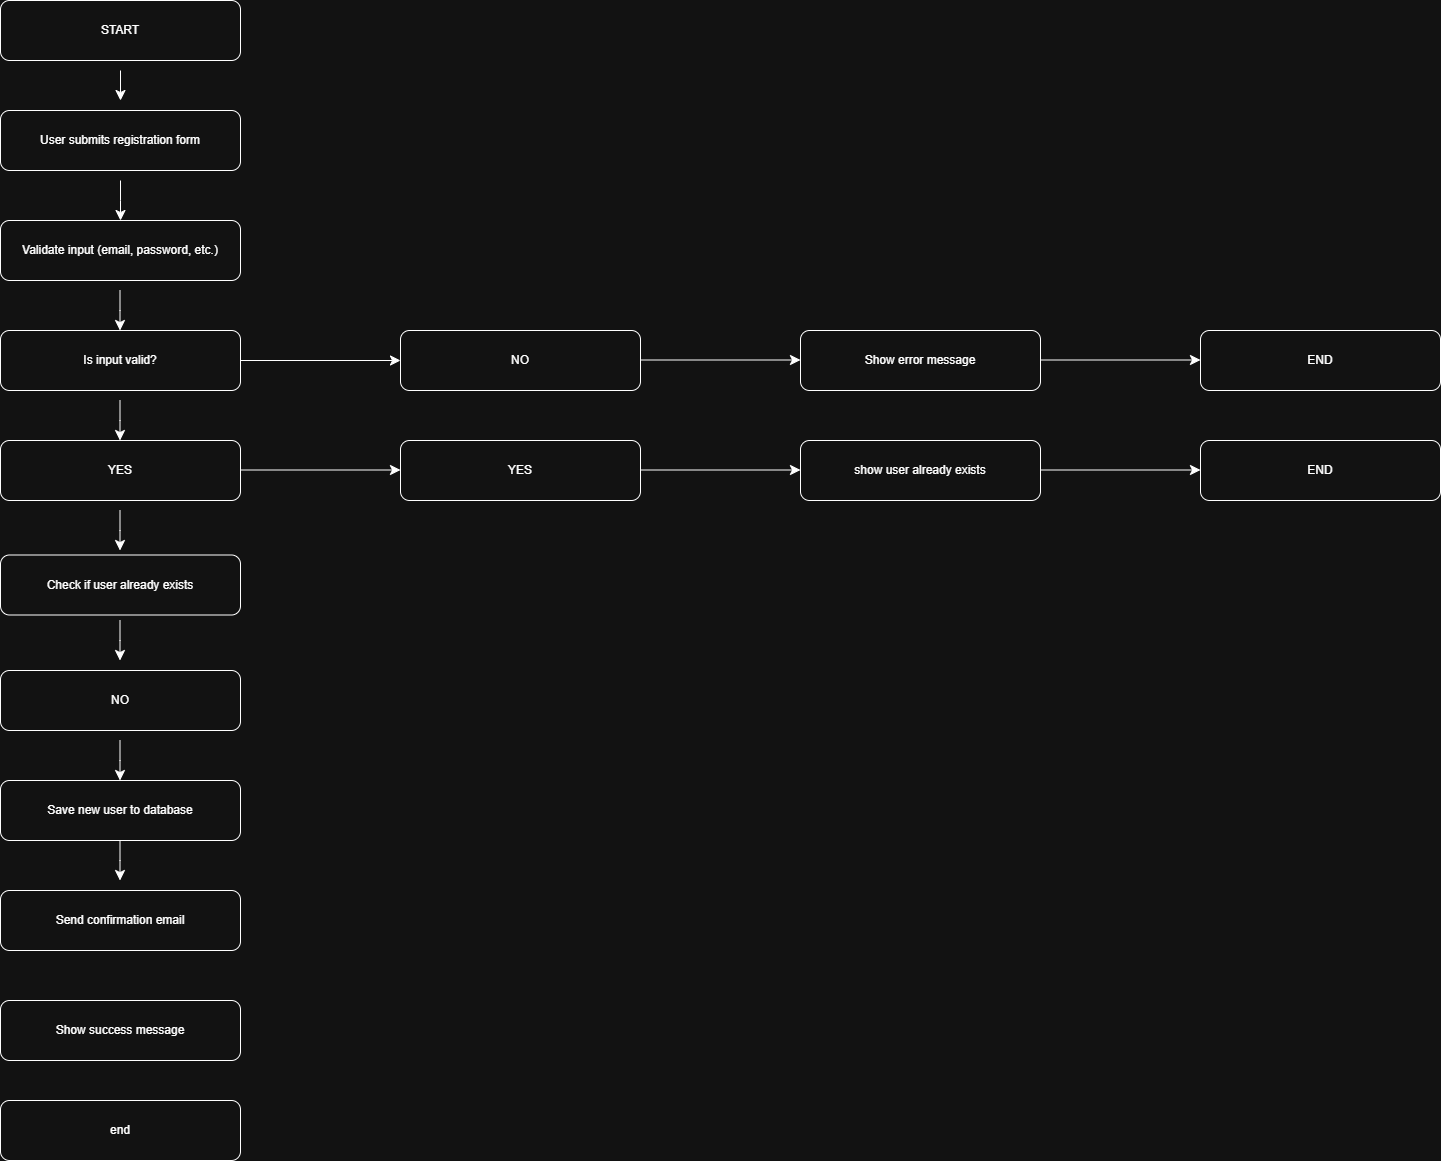

The diagram above was exported from draw.io. Its source (the exported page's mxGraphModel, read from the mxfile embedded in the PNG):
<mxGraphModel dx="703" dy="1963" grid="1" gridSize="10" guides="1" tooltips="1" connect="1" arrows="1" fold="1" page="1" pageScale="1" pageWidth="827" pageHeight="1169" math="0" shadow="0">
  <root>
    <mxCell id="WIyWlLk6GJQsqaUBKTNV-0" />
    <mxCell id="WIyWlLk6GJQsqaUBKTNV-1" parent="WIyWlLk6GJQsqaUBKTNV-0" />
    <mxCell id="ij3FA-TTTlwMLj3OXnyr-0" value="User submits registration form" style="rounded=1;whiteSpace=wrap;html=1;" vertex="1" parent="WIyWlLk6GJQsqaUBKTNV-1">
      <mxGeometry x="160" y="80" width="240" height="60" as="geometry" />
    </mxCell>
    <mxCell id="ij3FA-TTTlwMLj3OXnyr-1" value="Validate input (email, password, etc.)" style="rounded=1;whiteSpace=wrap;html=1;" vertex="1" parent="WIyWlLk6GJQsqaUBKTNV-1">
      <mxGeometry x="160" y="190" width="240" height="60" as="geometry" />
    </mxCell>
    <mxCell id="ij3FA-TTTlwMLj3OXnyr-2" value="Is input valid?" style="rounded=1;whiteSpace=wrap;html=1;" vertex="1" parent="WIyWlLk6GJQsqaUBKTNV-1">
      <mxGeometry x="160" y="300" width="240" height="60" as="geometry" />
    </mxCell>
    <mxCell id="ij3FA-TTTlwMLj3OXnyr-3" value="YES" style="rounded=1;whiteSpace=wrap;html=1;" vertex="1" parent="WIyWlLk6GJQsqaUBKTNV-1">
      <mxGeometry x="160" y="410" width="240" height="60" as="geometry" />
    </mxCell>
    <mxCell id="ij3FA-TTTlwMLj3OXnyr-4" value="Check if user already exists" style="rounded=1;whiteSpace=wrap;html=1;" vertex="1" parent="WIyWlLk6GJQsqaUBKTNV-1">
      <mxGeometry x="160" y="524.5" width="240" height="60" as="geometry" />
    </mxCell>
    <mxCell id="ij3FA-TTTlwMLj3OXnyr-5" value="NO" style="rounded=1;whiteSpace=wrap;html=1;" vertex="1" parent="WIyWlLk6GJQsqaUBKTNV-1">
      <mxGeometry x="160" y="640" width="240" height="60" as="geometry" />
    </mxCell>
    <mxCell id="ij3FA-TTTlwMLj3OXnyr-21" style="edgeStyle=none;curved=1;rounded=0;orthogonalLoop=1;jettySize=auto;html=1;exitX=0.5;exitY=0;exitDx=0;exitDy=0;fontSize=12;startSize=8;endSize=8;" edge="1" parent="WIyWlLk6GJQsqaUBKTNV-1" source="ij3FA-TTTlwMLj3OXnyr-6">
      <mxGeometry relative="1" as="geometry">
        <mxPoint x="270" y="870" as="targetPoint" />
      </mxGeometry>
    </mxCell>
    <mxCell id="ij3FA-TTTlwMLj3OXnyr-6" value="Send confirmation email" style="rounded=1;whiteSpace=wrap;html=1;" vertex="1" parent="WIyWlLk6GJQsqaUBKTNV-1">
      <mxGeometry x="160" y="860" width="240" height="60" as="geometry" />
    </mxCell>
    <mxCell id="ij3FA-TTTlwMLj3OXnyr-7" value="Save new user to database" style="rounded=1;whiteSpace=wrap;html=1;" vertex="1" parent="WIyWlLk6GJQsqaUBKTNV-1">
      <mxGeometry x="160" y="750" width="240" height="60" as="geometry" />
    </mxCell>
    <mxCell id="ij3FA-TTTlwMLj3OXnyr-8" value="YES" style="rounded=1;whiteSpace=wrap;html=1;" vertex="1" parent="WIyWlLk6GJQsqaUBKTNV-1">
      <mxGeometry x="560" y="410" width="240" height="60" as="geometry" />
    </mxCell>
    <mxCell id="ij3FA-TTTlwMLj3OXnyr-9" value="NO" style="rounded=1;whiteSpace=wrap;html=1;" vertex="1" parent="WIyWlLk6GJQsqaUBKTNV-1">
      <mxGeometry x="560" y="300" width="240" height="60" as="geometry" />
    </mxCell>
    <mxCell id="ij3FA-TTTlwMLj3OXnyr-10" value="" style="endArrow=classic;html=1;rounded=0;fontSize=12;startSize=8;endSize=8;curved=1;" edge="1" parent="WIyWlLk6GJQsqaUBKTNV-1" target="ij3FA-TTTlwMLj3OXnyr-1">
      <mxGeometry width="50" height="50" relative="1" as="geometry">
        <mxPoint x="280" y="150" as="sourcePoint" />
        <mxPoint x="320" y="120" as="targetPoint" />
        <Array as="points">
          <mxPoint x="280" y="170" />
        </Array>
      </mxGeometry>
    </mxCell>
    <mxCell id="ij3FA-TTTlwMLj3OXnyr-11" value="" style="endArrow=classic;html=1;rounded=0;fontSize=12;startSize=8;endSize=8;curved=1;" edge="1" parent="WIyWlLk6GJQsqaUBKTNV-1">
      <mxGeometry width="50" height="50" relative="1" as="geometry">
        <mxPoint x="279.5" y="260" as="sourcePoint" />
        <mxPoint x="279.5" y="300" as="targetPoint" />
        <Array as="points">
          <mxPoint x="279.5" y="280" />
        </Array>
      </mxGeometry>
    </mxCell>
    <mxCell id="ij3FA-TTTlwMLj3OXnyr-12" value="" style="endArrow=classic;html=1;rounded=0;fontSize=12;startSize=8;endSize=8;curved=1;" edge="1" parent="WIyWlLk6GJQsqaUBKTNV-1">
      <mxGeometry width="50" height="50" relative="1" as="geometry">
        <mxPoint x="279.5" y="370" as="sourcePoint" />
        <mxPoint x="279.5" y="410" as="targetPoint" />
        <Array as="points">
          <mxPoint x="279.5" y="390" />
        </Array>
      </mxGeometry>
    </mxCell>
    <mxCell id="ij3FA-TTTlwMLj3OXnyr-13" value="" style="endArrow=classic;html=1;rounded=0;fontSize=12;startSize=8;endSize=8;curved=1;" edge="1" parent="WIyWlLk6GJQsqaUBKTNV-1">
      <mxGeometry width="50" height="50" relative="1" as="geometry">
        <mxPoint x="279.5" y="480" as="sourcePoint" />
        <mxPoint x="279.5" y="520" as="targetPoint" />
        <Array as="points">
          <mxPoint x="279.5" y="500" />
        </Array>
      </mxGeometry>
    </mxCell>
    <mxCell id="ij3FA-TTTlwMLj3OXnyr-14" value="" style="endArrow=classic;html=1;rounded=0;fontSize=12;startSize=8;endSize=8;curved=1;" edge="1" parent="WIyWlLk6GJQsqaUBKTNV-1">
      <mxGeometry width="50" height="50" relative="1" as="geometry">
        <mxPoint x="279.5" y="590" as="sourcePoint" />
        <mxPoint x="279.5" y="630" as="targetPoint" />
        <Array as="points">
          <mxPoint x="279.5" y="610" />
        </Array>
      </mxGeometry>
    </mxCell>
    <mxCell id="ij3FA-TTTlwMLj3OXnyr-15" value="" style="endArrow=classic;html=1;rounded=0;fontSize=12;startSize=8;endSize=8;curved=1;" edge="1" parent="WIyWlLk6GJQsqaUBKTNV-1">
      <mxGeometry width="50" height="50" relative="1" as="geometry">
        <mxPoint x="279.5" y="710" as="sourcePoint" />
        <mxPoint x="279.5" y="750" as="targetPoint" />
        <Array as="points">
          <mxPoint x="279.5" y="730" />
        </Array>
      </mxGeometry>
    </mxCell>
    <mxCell id="ij3FA-TTTlwMLj3OXnyr-16" value="" style="endArrow=classic;html=1;rounded=0;fontSize=12;startSize=8;endSize=8;curved=1;" edge="1" parent="WIyWlLk6GJQsqaUBKTNV-1">
      <mxGeometry width="50" height="50" relative="1" as="geometry">
        <mxPoint x="279.5" y="810" as="sourcePoint" />
        <mxPoint x="279.5" y="850" as="targetPoint" />
        <Array as="points">
          <mxPoint x="279.5" y="830" />
        </Array>
      </mxGeometry>
    </mxCell>
    <mxCell id="ij3FA-TTTlwMLj3OXnyr-22" value="" style="endArrow=classic;html=1;rounded=0;fontSize=12;startSize=8;endSize=8;curved=1;entryX=0;entryY=0.5;entryDx=0;entryDy=0;" edge="1" parent="WIyWlLk6GJQsqaUBKTNV-1" source="ij3FA-TTTlwMLj3OXnyr-2" target="ij3FA-TTTlwMLj3OXnyr-9">
      <mxGeometry width="50" height="50" relative="1" as="geometry">
        <mxPoint x="400" y="380" as="sourcePoint" />
        <mxPoint x="470.71067811865476" y="330" as="targetPoint" />
      </mxGeometry>
    </mxCell>
    <mxCell id="ij3FA-TTTlwMLj3OXnyr-24" value="" style="endArrow=classic;html=1;rounded=0;fontSize=12;startSize=8;endSize=8;curved=1;entryX=0;entryY=0.5;entryDx=0;entryDy=0;" edge="1" parent="WIyWlLk6GJQsqaUBKTNV-1">
      <mxGeometry width="50" height="50" relative="1" as="geometry">
        <mxPoint x="400" y="439.5" as="sourcePoint" />
        <mxPoint x="560" y="439.5" as="targetPoint" />
      </mxGeometry>
    </mxCell>
    <mxCell id="ij3FA-TTTlwMLj3OXnyr-25" value="START" style="rounded=1;whiteSpace=wrap;html=1;" vertex="1" parent="WIyWlLk6GJQsqaUBKTNV-1">
      <mxGeometry x="160" y="-30" width="240" height="60" as="geometry" />
    </mxCell>
    <mxCell id="ij3FA-TTTlwMLj3OXnyr-26" value="" style="endArrow=classic;html=1;rounded=0;fontSize=12;startSize=8;endSize=8;curved=1;" edge="1" parent="WIyWlLk6GJQsqaUBKTNV-1">
      <mxGeometry width="50" height="50" relative="1" as="geometry">
        <mxPoint x="280" y="40" as="sourcePoint" />
        <mxPoint x="280" y="70" as="targetPoint" />
      </mxGeometry>
    </mxCell>
    <mxCell id="ij3FA-TTTlwMLj3OXnyr-27" value="Show error message" style="rounded=1;whiteSpace=wrap;html=1;" vertex="1" parent="WIyWlLk6GJQsqaUBKTNV-1">
      <mxGeometry x="960" y="300" width="240" height="60" as="geometry" />
    </mxCell>
    <mxCell id="ij3FA-TTTlwMLj3OXnyr-28" value="" style="endArrow=classic;html=1;rounded=0;fontSize=12;startSize=8;endSize=8;curved=1;entryX=0;entryY=0.5;entryDx=0;entryDy=0;" edge="1" parent="WIyWlLk6GJQsqaUBKTNV-1">
      <mxGeometry width="50" height="50" relative="1" as="geometry">
        <mxPoint x="800" y="329.5" as="sourcePoint" />
        <mxPoint x="960" y="329.5" as="targetPoint" />
      </mxGeometry>
    </mxCell>
    <mxCell id="ij3FA-TTTlwMLj3OXnyr-29" value="END" style="rounded=1;whiteSpace=wrap;html=1;" vertex="1" parent="WIyWlLk6GJQsqaUBKTNV-1">
      <mxGeometry x="1360" y="300" width="240" height="60" as="geometry" />
    </mxCell>
    <mxCell id="ij3FA-TTTlwMLj3OXnyr-30" value="" style="endArrow=classic;html=1;rounded=0;fontSize=12;startSize=8;endSize=8;curved=1;entryX=0;entryY=0.5;entryDx=0;entryDy=0;" edge="1" parent="WIyWlLk6GJQsqaUBKTNV-1">
      <mxGeometry width="50" height="50" relative="1" as="geometry">
        <mxPoint x="1200" y="329.5" as="sourcePoint" />
        <mxPoint x="1360" y="329.5" as="targetPoint" />
      </mxGeometry>
    </mxCell>
    <mxCell id="ij3FA-TTTlwMLj3OXnyr-31" value="Show success message" style="rounded=1;whiteSpace=wrap;html=1;" vertex="1" parent="WIyWlLk6GJQsqaUBKTNV-1">
      <mxGeometry x="160" y="970" width="240" height="60" as="geometry" />
    </mxCell>
    <mxCell id="ij3FA-TTTlwMLj3OXnyr-32" value="end" style="rounded=1;whiteSpace=wrap;html=1;" vertex="1" parent="WIyWlLk6GJQsqaUBKTNV-1">
      <mxGeometry x="160" y="1070" width="240" height="60" as="geometry" />
    </mxCell>
    <mxCell id="ij3FA-TTTlwMLj3OXnyr-33" value="END" style="rounded=1;whiteSpace=wrap;html=1;" vertex="1" parent="WIyWlLk6GJQsqaUBKTNV-1">
      <mxGeometry x="1360" y="410" width="240" height="60" as="geometry" />
    </mxCell>
    <mxCell id="ij3FA-TTTlwMLj3OXnyr-34" value="show user already exists" style="rounded=1;whiteSpace=wrap;html=1;" vertex="1" parent="WIyWlLk6GJQsqaUBKTNV-1">
      <mxGeometry x="960" y="410" width="240" height="60" as="geometry" />
    </mxCell>
    <mxCell id="ij3FA-TTTlwMLj3OXnyr-35" value="" style="endArrow=classic;html=1;rounded=0;fontSize=12;startSize=8;endSize=8;curved=1;entryX=0;entryY=0.5;entryDx=0;entryDy=0;" edge="1" parent="WIyWlLk6GJQsqaUBKTNV-1">
      <mxGeometry width="50" height="50" relative="1" as="geometry">
        <mxPoint x="800" y="439.5" as="sourcePoint" />
        <mxPoint x="960" y="439.5" as="targetPoint" />
      </mxGeometry>
    </mxCell>
    <mxCell id="ij3FA-TTTlwMLj3OXnyr-36" value="" style="endArrow=classic;html=1;rounded=0;fontSize=12;startSize=8;endSize=8;curved=1;entryX=0;entryY=0.5;entryDx=0;entryDy=0;" edge="1" parent="WIyWlLk6GJQsqaUBKTNV-1">
      <mxGeometry width="50" height="50" relative="1" as="geometry">
        <mxPoint x="1200" y="439.5" as="sourcePoint" />
        <mxPoint x="1360" y="439.5" as="targetPoint" />
      </mxGeometry>
    </mxCell>
  </root>
</mxGraphModel>